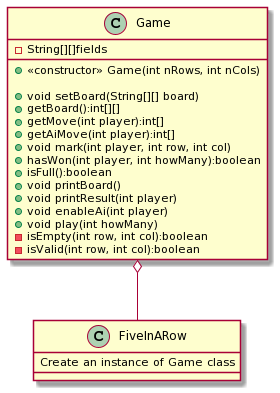

The diagram above was rendered by PlantUML. Its source (embedded in the PNG):
@startuml
Game o-- FiveInARow

class FiveInARow {
Create an instance of Game class
}

class Game { 
  -String[][]fields

  +<<constructor>> Game(int nRows, int nCols)

  +void setBoard(String[][] board)
  +getBoard():int[][]
  +getMove(int player):int[]
  +getAiMove(int player):int[]
  +void mark(int player, int row, int col)
  +hasWon(int player, int howMany):boolean 
  +isFull():boolean 
  +void printBoard()
  +void printResult(int player)
  +void enableAi(int player)
  +void play(int howMany)
  -isEmpty(int row, int col):boolean
  -isValid(int row, int col):boolean
}
@enduml